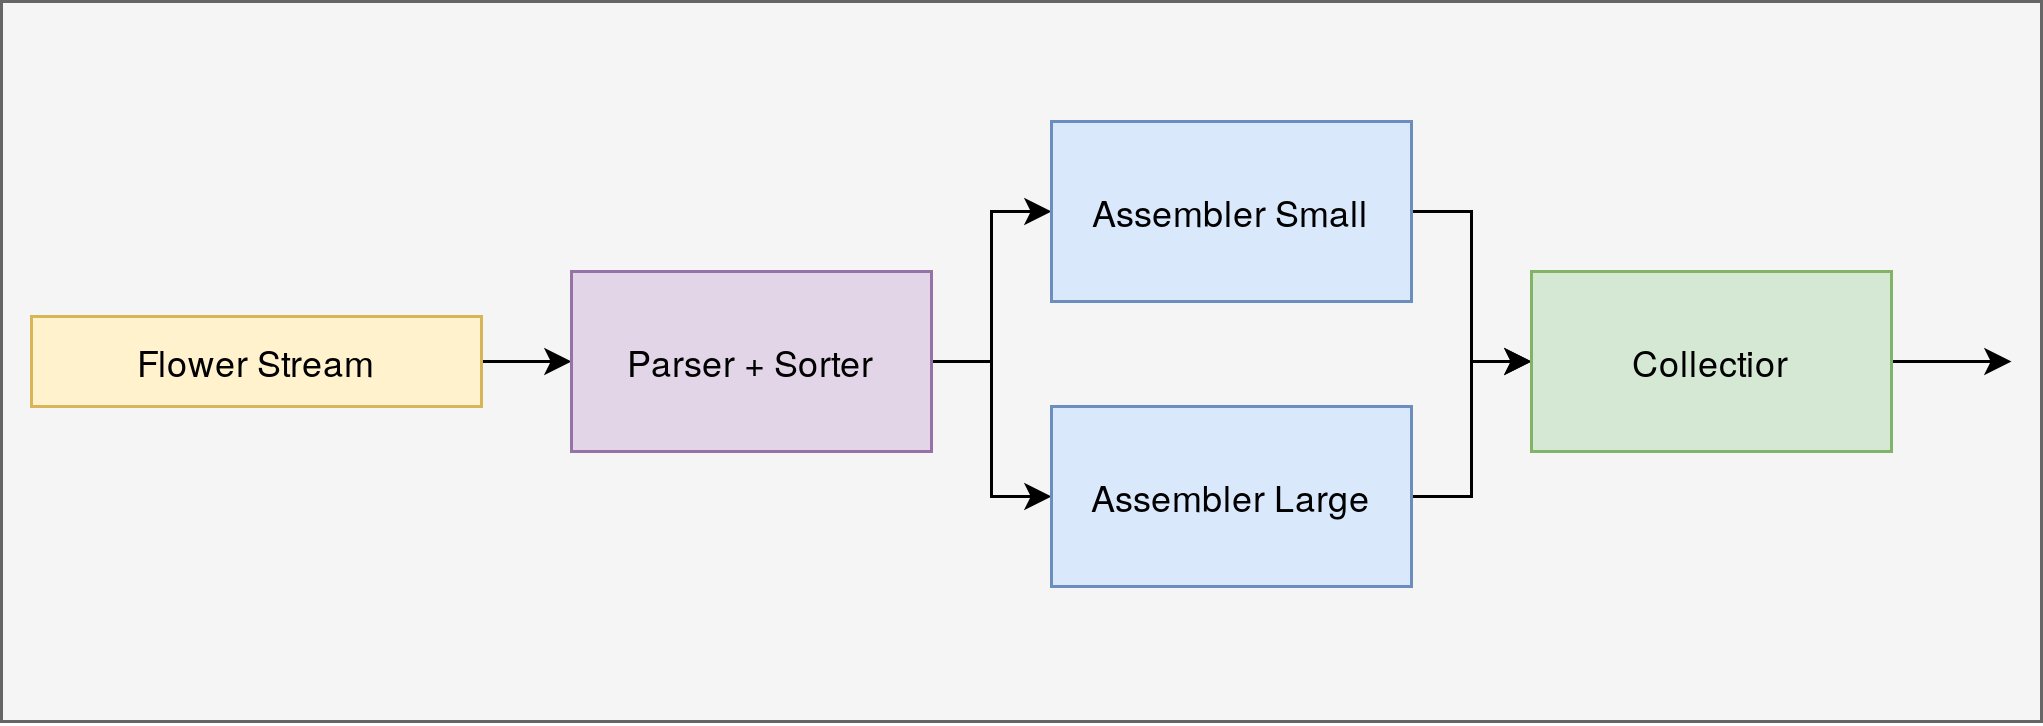

The diagram above was exported from draw.io. Its source (the exported page's mxGraphModel, read from the mxfile embedded in the PNG):
<mxGraphModel dx="789" dy="966" grid="1" gridSize="10" guides="1" tooltips="1" connect="1" arrows="1" fold="1" page="1" pageScale="1" pageWidth="850" pageHeight="1100" math="0" shadow="0">
  <root>
    <mxCell id="0" />
    <mxCell id="1" parent="0" />
    <mxCell id="2" value="" style="rounded=0;whiteSpace=wrap;html=1;fillColor=#f5f5f5;strokeColor=#666666;fontColor=#333333;" vertex="1" parent="1">
      <mxGeometry x="30" y="40" width="680" height="240" as="geometry" />
    </mxCell>
    <mxCell id="3" style="edgeStyle=orthogonalEdgeStyle;rounded=0;orthogonalLoop=1;jettySize=auto;html=1;exitX=1;exitY=0.5;exitDx=0;exitDy=0;entryX=0;entryY=0.5;entryDx=0;entryDy=0;" edge="1" source="4" target="7" parent="1">
      <mxGeometry relative="1" as="geometry" />
    </mxCell>
    <mxCell id="4" value="Flower Stream" style="rounded=0;whiteSpace=wrap;html=1;fillColor=#fff2cc;strokeColor=#d6b656;" vertex="1" parent="1">
      <mxGeometry x="40" y="145" width="150" height="30" as="geometry" />
    </mxCell>
    <mxCell id="5" style="edgeStyle=orthogonalEdgeStyle;rounded=0;orthogonalLoop=1;jettySize=auto;html=1;exitX=1;exitY=0.5;exitDx=0;exitDy=0;entryX=0;entryY=0.5;entryDx=0;entryDy=0;" edge="1" source="7" target="9" parent="1">
      <mxGeometry relative="1" as="geometry" />
    </mxCell>
    <mxCell id="6" style="edgeStyle=orthogonalEdgeStyle;rounded=0;orthogonalLoop=1;jettySize=auto;html=1;exitX=1;exitY=0.5;exitDx=0;exitDy=0;entryX=0;entryY=0.5;entryDx=0;entryDy=0;" edge="1" source="7" target="11" parent="1">
      <mxGeometry relative="1" as="geometry" />
    </mxCell>
    <mxCell id="7" value="Parser + Sorter" style="rounded=0;whiteSpace=wrap;html=1;fillColor=#e1d5e7;strokeColor=#9673a6;" vertex="1" parent="1">
      <mxGeometry x="220" y="130" width="120" height="60" as="geometry" />
    </mxCell>
    <mxCell id="8" style="edgeStyle=orthogonalEdgeStyle;rounded=0;orthogonalLoop=1;jettySize=auto;html=1;exitX=1;exitY=0.5;exitDx=0;exitDy=0;entryX=0;entryY=0.5;entryDx=0;entryDy=0;" edge="1" source="9" target="13" parent="1">
      <mxGeometry relative="1" as="geometry" />
    </mxCell>
    <mxCell id="9" value="Assembler Small" style="rounded=0;whiteSpace=wrap;html=1;fillColor=#dae8fc;strokeColor=#6c8ebf;" vertex="1" parent="1">
      <mxGeometry x="380" y="80" width="120" height="60" as="geometry" />
    </mxCell>
    <mxCell id="10" style="edgeStyle=orthogonalEdgeStyle;rounded=0;orthogonalLoop=1;jettySize=auto;html=1;exitX=1;exitY=0.5;exitDx=0;exitDy=0;entryX=0;entryY=0.5;entryDx=0;entryDy=0;" edge="1" source="11" target="13" parent="1">
      <mxGeometry relative="1" as="geometry" />
    </mxCell>
    <mxCell id="11" value="Assembler Large" style="rounded=0;whiteSpace=wrap;html=1;fillColor=#dae8fc;strokeColor=#6c8ebf;" vertex="1" parent="1">
      <mxGeometry x="380" y="175" width="120" height="60" as="geometry" />
    </mxCell>
    <mxCell id="12" style="edgeStyle=orthogonalEdgeStyle;rounded=0;orthogonalLoop=1;jettySize=auto;html=1;exitX=1;exitY=0.5;exitDx=0;exitDy=0;" edge="1" source="13" parent="1">
      <mxGeometry relative="1" as="geometry">
        <mxPoint x="700" y="160" as="targetPoint" />
      </mxGeometry>
    </mxCell>
    <mxCell id="13" value="Collectior" style="rounded=0;whiteSpace=wrap;html=1;fillColor=#d5e8d4;strokeColor=#82b366;" vertex="1" parent="1">
      <mxGeometry x="540" y="130" width="120" height="60" as="geometry" />
    </mxCell>
  </root>
</mxGraphModel>